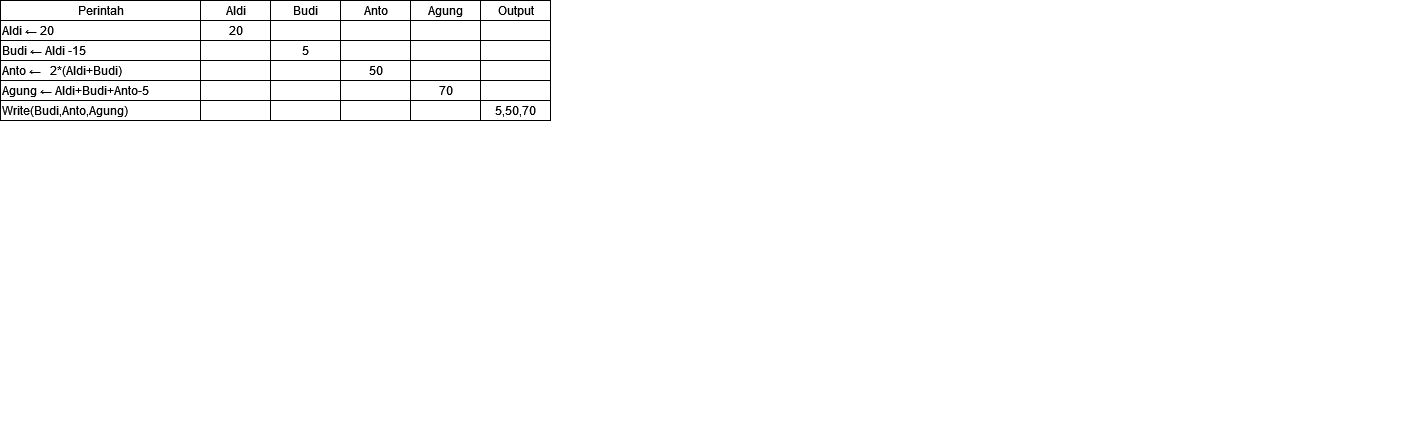

The diagram above was exported from draw.io. Its source (the exported page's mxGraphModel, read from the mxfile embedded in the PNG):
<mxGraphModel dx="914" dy="470" grid="1" gridSize="10" guides="1" tooltips="1" connect="0" arrows="1" fold="1" page="1" pageScale="1.5" pageWidth="1169" pageHeight="827" background="none" math="0" shadow="0">
  <root>
    <mxCell id="0" style=";html=1;" />
    <mxCell id="1" style=";html=1;" parent="0" />
    <mxCell id="75" value="Aldi ← 20" style="align=left;strokeColor=#000000;html=1;" parent="1" vertex="1">
      <mxGeometry x="60" y="50" width="200" height="20" as="geometry" />
    </mxCell>
    <mxCell id="80" value="Budi ← Aldi -15" style="align=left;strokeColor=#000000;html=1;" parent="1" vertex="1">
      <mxGeometry x="60" y="70" width="200" height="20" as="geometry" />
    </mxCell>
    <mxCell id="85" value="Anto ←&lt;span style=&quot;white-space: pre;&quot;&gt;&#09;&lt;/span&gt;2*(Aldi+Budi)" style="align=left;strokeColor=#000000;html=1;" parent="1" vertex="1">
      <mxGeometry x="60" y="90" width="200" height="20" as="geometry" />
    </mxCell>
    <mxCell id="90" value="Agung ← Aldi+Budi+Anto-5" style="align=left;strokeColor=#000000;html=1;" parent="1" vertex="1">
      <mxGeometry x="60" y="110" width="200" height="20" as="geometry" />
    </mxCell>
    <mxCell id="2" value="Perintah" style="strokeWidth=1;fontStyle=0;html=1;" parent="1" vertex="1">
      <mxGeometry x="60" y="30" width="200" height="20" as="geometry" />
    </mxCell>
    <mxCell id="4" value="&lt;div&gt;Aldi&lt;/div&gt;" style="strokeWidth=1;fontStyle=0;html=1;" parent="1" vertex="1">
      <mxGeometry x="260" y="30" width="70" height="20" as="geometry" />
    </mxCell>
    <mxCell id="67c90442a009f359-278" value="20" style="strokeWidth=1;fontStyle=0;html=1;" parent="1" vertex="1">
      <mxGeometry x="260" y="50" width="70" height="20" as="geometry" />
    </mxCell>
    <mxCell id="67c90442a009f359-279" value="" style="strokeWidth=1;fontStyle=0;html=1;" parent="1" vertex="1">
      <mxGeometry x="260" y="90" width="70" height="20" as="geometry" />
    </mxCell>
    <mxCell id="67c90442a009f359-298" value="Write(Budi,Anto,Agung)" style="align=left;strokeColor=#000000;html=1;" parent="1" vertex="1">
      <mxGeometry x="60" y="130" width="200" height="20" as="geometry" />
    </mxCell>
    <mxCell id="edeb_WLXguRkDUCl-4lO-101" value="" style="strokeWidth=1;fontStyle=0;html=1;" vertex="1" parent="1">
      <mxGeometry x="260" y="70" width="70" height="20" as="geometry" />
    </mxCell>
    <mxCell id="edeb_WLXguRkDUCl-4lO-102" value="" style="strokeWidth=1;fontStyle=0;html=1;" vertex="1" parent="1">
      <mxGeometry x="260" y="110" width="70" height="20" as="geometry" />
    </mxCell>
    <mxCell id="edeb_WLXguRkDUCl-4lO-108" value="" style="strokeWidth=1;fontStyle=0;html=1;" vertex="1" parent="1">
      <mxGeometry x="260" y="130" width="70" height="20" as="geometry" />
    </mxCell>
    <mxCell id="edeb_WLXguRkDUCl-4lO-110" value="Budi" style="strokeWidth=1;fontStyle=0;html=1;" vertex="1" parent="1">
      <mxGeometry x="330" y="30" width="70" height="20" as="geometry" />
    </mxCell>
    <mxCell id="edeb_WLXguRkDUCl-4lO-111" value="5" style="strokeWidth=1;fontStyle=0;html=1;" vertex="1" parent="1">
      <mxGeometry x="330" y="70" width="70" height="20" as="geometry" />
    </mxCell>
    <mxCell id="edeb_WLXguRkDUCl-4lO-112" value="" style="strokeWidth=1;fontStyle=0;html=1;" vertex="1" parent="1">
      <mxGeometry x="330" y="50" width="70" height="20" as="geometry" />
    </mxCell>
    <mxCell id="edeb_WLXguRkDUCl-4lO-113" value="" style="strokeWidth=1;fontStyle=0;html=1;" vertex="1" parent="1">
      <mxGeometry x="330" y="90" width="70" height="20" as="geometry" />
    </mxCell>
    <mxCell id="edeb_WLXguRkDUCl-4lO-114" value="Anto" style="strokeWidth=1;fontStyle=0;html=1;" vertex="1" parent="1">
      <mxGeometry x="400" y="30" width="70" height="20" as="geometry" />
    </mxCell>
    <mxCell id="edeb_WLXguRkDUCl-4lO-115" value="" style="strokeWidth=1;fontStyle=0;html=1;" vertex="1" parent="1">
      <mxGeometry x="400" y="70" width="70" height="20" as="geometry" />
    </mxCell>
    <mxCell id="edeb_WLXguRkDUCl-4lO-116" value="" style="strokeWidth=1;fontStyle=0;html=1;" vertex="1" parent="1">
      <mxGeometry x="400" y="50" width="70" height="20" as="geometry" />
    </mxCell>
    <mxCell id="edeb_WLXguRkDUCl-4lO-117" value="50" style="strokeWidth=1;fontStyle=0;html=1;" vertex="1" parent="1">
      <mxGeometry x="400" y="90" width="70" height="20" as="geometry" />
    </mxCell>
    <mxCell id="edeb_WLXguRkDUCl-4lO-118" value="Agung" style="strokeWidth=1;fontStyle=0;html=1;" vertex="1" parent="1">
      <mxGeometry x="470" y="30" width="70" height="20" as="geometry" />
    </mxCell>
    <mxCell id="edeb_WLXguRkDUCl-4lO-119" value="" style="strokeWidth=1;fontStyle=0;html=1;" vertex="1" parent="1">
      <mxGeometry x="470" y="70" width="70" height="20" as="geometry" />
    </mxCell>
    <mxCell id="edeb_WLXguRkDUCl-4lO-120" value="" style="strokeWidth=1;fontStyle=0;html=1;" vertex="1" parent="1">
      <mxGeometry x="470" y="50" width="70" height="20" as="geometry" />
    </mxCell>
    <mxCell id="edeb_WLXguRkDUCl-4lO-121" value="" style="strokeWidth=1;fontStyle=0;html=1;" vertex="1" parent="1">
      <mxGeometry x="470" y="90" width="70" height="20" as="geometry" />
    </mxCell>
    <mxCell id="edeb_WLXguRkDUCl-4lO-122" value="Output" style="strokeWidth=1;fontStyle=0;html=1;" vertex="1" parent="1">
      <mxGeometry x="540" y="30" width="70" height="20" as="geometry" />
    </mxCell>
    <mxCell id="edeb_WLXguRkDUCl-4lO-123" value="" style="strokeWidth=1;fontStyle=0;html=1;" vertex="1" parent="1">
      <mxGeometry x="540" y="70" width="70" height="20" as="geometry" />
    </mxCell>
    <mxCell id="edeb_WLXguRkDUCl-4lO-124" value="" style="strokeWidth=1;fontStyle=0;html=1;" vertex="1" parent="1">
      <mxGeometry x="540" y="50" width="70" height="20" as="geometry" />
    </mxCell>
    <mxCell id="edeb_WLXguRkDUCl-4lO-125" value="" style="strokeWidth=1;fontStyle=0;html=1;" vertex="1" parent="1">
      <mxGeometry x="540" y="90" width="70" height="20" as="geometry" />
    </mxCell>
    <mxCell id="edeb_WLXguRkDUCl-4lO-129" value="" style="strokeWidth=1;fontStyle=0;html=1;" vertex="1" parent="1">
      <mxGeometry x="330" y="110" width="70" height="20" as="geometry" />
    </mxCell>
    <mxCell id="edeb_WLXguRkDUCl-4lO-130" value="" style="strokeWidth=1;fontStyle=0;html=1;" vertex="1" parent="1">
      <mxGeometry x="400" y="110" width="70" height="20" as="geometry" />
    </mxCell>
    <mxCell id="edeb_WLXguRkDUCl-4lO-131" value="70" style="strokeWidth=1;fontStyle=0;html=1;" vertex="1" parent="1">
      <mxGeometry x="470" y="110" width="70" height="20" as="geometry" />
    </mxCell>
    <mxCell id="edeb_WLXguRkDUCl-4lO-132" value="" style="strokeWidth=1;fontStyle=0;html=1;" vertex="1" parent="1">
      <mxGeometry x="540" y="110" width="70" height="20" as="geometry" />
    </mxCell>
    <mxCell id="edeb_WLXguRkDUCl-4lO-133" value="5,50,70" style="strokeWidth=1;fontStyle=0;html=1;" vertex="1" parent="1">
      <mxGeometry x="540" y="130" width="70" height="20" as="geometry" />
    </mxCell>
    <mxCell id="edeb_WLXguRkDUCl-4lO-134" value="" style="strokeWidth=1;fontStyle=0;html=1;" vertex="1" parent="1">
      <mxGeometry x="470" y="130" width="70" height="20" as="geometry" />
    </mxCell>
    <mxCell id="edeb_WLXguRkDUCl-4lO-135" value="" style="strokeWidth=1;fontStyle=0;html=1;" vertex="1" parent="1">
      <mxGeometry x="330" y="130" width="70" height="20" as="geometry" />
    </mxCell>
    <mxCell id="edeb_WLXguRkDUCl-4lO-136" value="" style="strokeWidth=1;fontStyle=0;html=1;" vertex="1" parent="1">
      <mxGeometry x="400" y="130" width="70" height="20" as="geometry" />
    </mxCell>
    <mxCell id="edeb_WLXguRkDUCl-4lO-137" value="" style="text;whiteSpace=wrap;html=1;" vertex="1" parent="1">
      <mxGeometry x="1400" y="410" width="60" height="50" as="geometry" />
    </mxCell>
  </root>
</mxGraphModel>